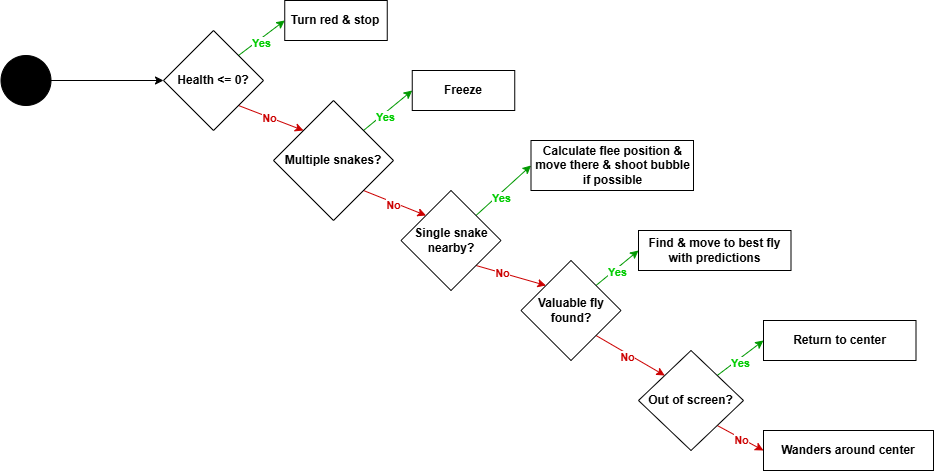

The diagram above was exported from draw.io. Its source (the exported page's mxGraphModel, read from the mxfile embedded in the PNG):
<mxGraphModel dx="5170" dy="1815" grid="1" gridSize="10" guides="1" tooltips="1" connect="1" arrows="1" fold="1" page="1" pageScale="1" pageWidth="850" pageHeight="1100" math="0" shadow="0">
  <root>
    <mxCell id="0" />
    <mxCell id="1" parent="0" />
    <mxCell id="BIugDWt1rtVLJSTA__vn-108" style="edgeStyle=orthogonalEdgeStyle;rounded=0;orthogonalLoop=1;jettySize=auto;html=1;exitX=1;exitY=0.5;exitDx=0;exitDy=0;entryX=0;entryY=0.5;entryDx=0;entryDy=0;" parent="1" source="BIugDWt1rtVLJSTA__vn-106" target="BIugDWt1rtVLJSTA__vn-110" edge="1">
      <mxGeometry relative="1" as="geometry">
        <mxPoint x="267.5" y="1590" as="targetPoint" />
      </mxGeometry>
    </mxCell>
    <mxCell id="BIugDWt1rtVLJSTA__vn-106" value="" style="ellipse;whiteSpace=wrap;html=1;aspect=fixed;fillColor=#000000;" parent="1" vertex="1">
      <mxGeometry x="117.5" y="1565" width="50" height="50" as="geometry" />
    </mxCell>
    <mxCell id="BIugDWt1rtVLJSTA__vn-122" style="rounded=0;orthogonalLoop=1;jettySize=auto;html=1;exitX=1;exitY=0;exitDx=0;exitDy=0;entryX=0;entryY=0.5;entryDx=0;entryDy=0;fillColor=#d5e8d4;strokeColor=#009900;" parent="1" source="BIugDWt1rtVLJSTA__vn-110" target="BIugDWt1rtVLJSTA__vn-120" edge="1">
      <mxGeometry relative="1" as="geometry" />
    </mxCell>
    <mxCell id="BIugDWt1rtVLJSTA__vn-153" value="&lt;b&gt;Yes&lt;/b&gt;" style="edgeLabel;html=1;align=center;verticalAlign=middle;resizable=0;points=[];fontColor=#00CC00;" parent="BIugDWt1rtVLJSTA__vn-122" connectable="0" vertex="1">
      <mxGeometry x="-0.2061" y="-1" relative="1" as="geometry">
        <mxPoint as="offset" />
      </mxGeometry>
    </mxCell>
    <mxCell id="BIugDWt1rtVLJSTA__vn-126" style="rounded=0;orthogonalLoop=1;jettySize=auto;html=1;exitX=1;exitY=1;exitDx=0;exitDy=0;entryX=0;entryY=0;entryDx=0;entryDy=0;strokeColor=#CC0000;" parent="1" source="BIugDWt1rtVLJSTA__vn-110" target="BIugDWt1rtVLJSTA__vn-124" edge="1">
      <mxGeometry relative="1" as="geometry" />
    </mxCell>
    <mxCell id="BIugDWt1rtVLJSTA__vn-154" value="&lt;b&gt;No&lt;/b&gt;" style="edgeLabel;html=1;align=center;verticalAlign=middle;resizable=0;points=[];fontColor=#CC0000;" parent="BIugDWt1rtVLJSTA__vn-126" connectable="0" vertex="1">
      <mxGeometry x="-0.0781" relative="1" as="geometry">
        <mxPoint as="offset" />
      </mxGeometry>
    </mxCell>
    <mxCell id="BIugDWt1rtVLJSTA__vn-110" value="&lt;b&gt;Health &amp;lt;= 0?&lt;/b&gt;" style="rhombus;whiteSpace=wrap;html=1;" parent="1" vertex="1">
      <mxGeometry x="280" y="1540" width="100" height="100" as="geometry" />
    </mxCell>
    <mxCell id="BIugDWt1rtVLJSTA__vn-120" value="Turn red &amp;amp; stop" style="rounded=0;whiteSpace=wrap;html=1;fontStyle=1" parent="1" vertex="1">
      <mxGeometry x="401.25" y="1510" width="102.5" height="40" as="geometry" />
    </mxCell>
    <mxCell id="BIugDWt1rtVLJSTA__vn-129" style="rounded=0;orthogonalLoop=1;jettySize=auto;html=1;exitX=1;exitY=0;exitDx=0;exitDy=0;entryX=0;entryY=0.5;entryDx=0;entryDy=0;strokeColor=#009900;" parent="1" source="BIugDWt1rtVLJSTA__vn-124" target="BIugDWt1rtVLJSTA__vn-128" edge="1">
      <mxGeometry relative="1" as="geometry" />
    </mxCell>
    <mxCell id="BIugDWt1rtVLJSTA__vn-155" value="&lt;b&gt;Yes&lt;/b&gt;" style="edgeLabel;html=1;align=center;verticalAlign=middle;resizable=0;points=[];fontColor=#00CC00;" parent="BIugDWt1rtVLJSTA__vn-129" connectable="0" vertex="1">
      <mxGeometry x="-0.1571" relative="1" as="geometry">
        <mxPoint as="offset" />
      </mxGeometry>
    </mxCell>
    <mxCell id="BIugDWt1rtVLJSTA__vn-133" style="rounded=0;orthogonalLoop=1;jettySize=auto;html=1;exitX=1;exitY=1;exitDx=0;exitDy=0;entryX=0;entryY=0;entryDx=0;entryDy=0;strokeColor=#CC0000;" parent="1" source="BIugDWt1rtVLJSTA__vn-124" target="BIugDWt1rtVLJSTA__vn-132" edge="1">
      <mxGeometry relative="1" as="geometry" />
    </mxCell>
    <mxCell id="BIugDWt1rtVLJSTA__vn-156" value="&lt;b&gt;No&lt;/b&gt;" style="edgeLabel;html=1;align=center;verticalAlign=middle;resizable=0;points=[];fontColor=#CC0000;" parent="BIugDWt1rtVLJSTA__vn-133" connectable="0" vertex="1">
      <mxGeometry x="-0.1354" y="-1" relative="1" as="geometry">
        <mxPoint as="offset" />
      </mxGeometry>
    </mxCell>
    <mxCell id="BIugDWt1rtVLJSTA__vn-124" value="&lt;b&gt;Multiple snakes?&lt;/b&gt;" style="rhombus;whiteSpace=wrap;html=1;" parent="1" vertex="1">
      <mxGeometry x="390" y="1610" width="120" height="120" as="geometry" />
    </mxCell>
    <mxCell id="BIugDWt1rtVLJSTA__vn-128" value="Freeze" style="rounded=0;whiteSpace=wrap;html=1;fontStyle=1" parent="1" vertex="1">
      <mxGeometry x="528.75" y="1580" width="102.5" height="40" as="geometry" />
    </mxCell>
    <mxCell id="BIugDWt1rtVLJSTA__vn-138" style="rounded=0;orthogonalLoop=1;jettySize=auto;html=1;exitX=1;exitY=0;exitDx=0;exitDy=0;entryX=0;entryY=0.5;entryDx=0;entryDy=0;strokeColor=#009900;" parent="1" source="BIugDWt1rtVLJSTA__vn-132" target="BIugDWt1rtVLJSTA__vn-135" edge="1">
      <mxGeometry relative="1" as="geometry" />
    </mxCell>
    <mxCell id="BIugDWt1rtVLJSTA__vn-157" value="&lt;b&gt;Yes&lt;/b&gt;" style="edgeLabel;html=1;align=center;verticalAlign=middle;resizable=0;points=[];fontColor=#00CC00;" parent="BIugDWt1rtVLJSTA__vn-138" connectable="0" vertex="1">
      <mxGeometry x="-0.1747" y="-1" relative="1" as="geometry">
        <mxPoint as="offset" />
      </mxGeometry>
    </mxCell>
    <mxCell id="BIugDWt1rtVLJSTA__vn-140" style="rounded=0;orthogonalLoop=1;jettySize=auto;html=1;exitX=1;exitY=1;exitDx=0;exitDy=0;entryX=0;entryY=0;entryDx=0;entryDy=0;strokeColor=#CC0000;" parent="1" source="BIugDWt1rtVLJSTA__vn-132" target="BIugDWt1rtVLJSTA__vn-139" edge="1">
      <mxGeometry relative="1" as="geometry" />
    </mxCell>
    <mxCell id="BIugDWt1rtVLJSTA__vn-158" value="&lt;b&gt;No&lt;/b&gt;" style="edgeLabel;html=1;align=center;verticalAlign=middle;resizable=0;points=[];fontColor=#CC0000;" parent="BIugDWt1rtVLJSTA__vn-140" connectable="0" vertex="1">
      <mxGeometry x="-0.2558" y="1" relative="1" as="geometry">
        <mxPoint as="offset" />
      </mxGeometry>
    </mxCell>
    <mxCell id="BIugDWt1rtVLJSTA__vn-132" value="&lt;b&gt;Single snake nearby?&lt;/b&gt;" style="rhombus;whiteSpace=wrap;html=1;" parent="1" vertex="1">
      <mxGeometry x="517.5" y="1700" width="100" height="100" as="geometry" />
    </mxCell>
    <mxCell id="BIugDWt1rtVLJSTA__vn-135" value="Calculate flee position &amp;amp; move there&amp;nbsp;&amp;amp; shoot bubble if possible" style="rounded=0;whiteSpace=wrap;html=1;fontStyle=1" parent="1" vertex="1">
      <mxGeometry x="647.5" y="1650" width="162.5" height="50" as="geometry" />
    </mxCell>
    <mxCell id="BIugDWt1rtVLJSTA__vn-144" style="rounded=0;orthogonalLoop=1;jettySize=auto;html=1;exitX=1;exitY=0;exitDx=0;exitDy=0;entryX=0;entryY=0.5;entryDx=0;entryDy=0;strokeColor=#009900;" parent="1" source="BIugDWt1rtVLJSTA__vn-139" target="BIugDWt1rtVLJSTA__vn-143" edge="1">
      <mxGeometry relative="1" as="geometry" />
    </mxCell>
    <mxCell id="BIugDWt1rtVLJSTA__vn-159" value="&lt;b&gt;Yes&lt;/b&gt;" style="edgeLabel;html=1;align=center;verticalAlign=middle;resizable=0;points=[];fontColor=#00CC00;" parent="BIugDWt1rtVLJSTA__vn-144" connectable="0" vertex="1">
      <mxGeometry x="-0.1037" relative="1" as="geometry">
        <mxPoint as="offset" />
      </mxGeometry>
    </mxCell>
    <mxCell id="BIugDWt1rtVLJSTA__vn-146" style="rounded=0;orthogonalLoop=1;jettySize=auto;html=1;exitX=1;exitY=1;exitDx=0;exitDy=0;entryX=0;entryY=0;entryDx=0;entryDy=0;strokeColor=#CC0000;" parent="1" source="BIugDWt1rtVLJSTA__vn-139" target="BIugDWt1rtVLJSTA__vn-145" edge="1">
      <mxGeometry relative="1" as="geometry" />
    </mxCell>
    <mxCell id="BIugDWt1rtVLJSTA__vn-160" value="&lt;b&gt;No&lt;/b&gt;" style="edgeLabel;html=1;align=center;verticalAlign=middle;resizable=0;points=[];fontColor=#CC0000;" parent="BIugDWt1rtVLJSTA__vn-146" connectable="0" vertex="1">
      <mxGeometry x="-0.0816" y="-2" relative="1" as="geometry">
        <mxPoint as="offset" />
      </mxGeometry>
    </mxCell>
    <mxCell id="BIugDWt1rtVLJSTA__vn-139" value="&lt;b&gt;Valuable fly found?&lt;/b&gt;" style="rhombus;whiteSpace=wrap;html=1;" parent="1" vertex="1">
      <mxGeometry x="637.5" y="1770" width="100" height="100" as="geometry" />
    </mxCell>
    <mxCell id="BIugDWt1rtVLJSTA__vn-143" value="Find &amp;amp; move to best fly with predictions" style="rounded=0;whiteSpace=wrap;html=1;fontStyle=1" parent="1" vertex="1">
      <mxGeometry x="755" y="1740" width="152.5" height="40" as="geometry" />
    </mxCell>
    <mxCell id="BIugDWt1rtVLJSTA__vn-148" style="rounded=0;orthogonalLoop=1;jettySize=auto;html=1;exitX=1;exitY=0;exitDx=0;exitDy=0;entryX=0;entryY=0.5;entryDx=0;entryDy=0;strokeColor=#009900;" parent="1" source="BIugDWt1rtVLJSTA__vn-145" target="BIugDWt1rtVLJSTA__vn-147" edge="1">
      <mxGeometry relative="1" as="geometry" />
    </mxCell>
    <mxCell id="BIugDWt1rtVLJSTA__vn-161" value="&lt;b&gt;Yes&lt;/b&gt;" style="edgeLabel;html=1;align=center;verticalAlign=middle;resizable=0;points=[];fontColor=#00CC00;" parent="BIugDWt1rtVLJSTA__vn-148" connectable="0" vertex="1">
      <mxGeometry x="-0.0927" y="-1" relative="1" as="geometry">
        <mxPoint as="offset" />
      </mxGeometry>
    </mxCell>
    <mxCell id="BIugDWt1rtVLJSTA__vn-150" style="rounded=0;orthogonalLoop=1;jettySize=auto;html=1;exitX=1;exitY=1;exitDx=0;exitDy=0;entryX=0;entryY=0.5;entryDx=0;entryDy=0;strokeColor=#CC0000;" parent="1" source="BIugDWt1rtVLJSTA__vn-145" target="BIugDWt1rtVLJSTA__vn-149" edge="1">
      <mxGeometry relative="1" as="geometry" />
    </mxCell>
    <mxCell id="BIugDWt1rtVLJSTA__vn-162" value="&lt;b&gt;No&lt;/b&gt;" style="edgeLabel;html=1;align=center;verticalAlign=middle;resizable=0;points=[];fontColor=#CC0000;" parent="BIugDWt1rtVLJSTA__vn-150" connectable="0" vertex="1">
      <mxGeometry x="-0.1299" y="-1" relative="1" as="geometry">
        <mxPoint as="offset" />
      </mxGeometry>
    </mxCell>
    <mxCell id="BIugDWt1rtVLJSTA__vn-145" value="&lt;b&gt;Out of screen?&lt;/b&gt;" style="rhombus;whiteSpace=wrap;html=1;" parent="1" vertex="1">
      <mxGeometry x="755" y="1860" width="105" height="100" as="geometry" />
    </mxCell>
    <mxCell id="BIugDWt1rtVLJSTA__vn-147" value="Return to center" style="rounded=0;whiteSpace=wrap;html=1;fontStyle=1" parent="1" vertex="1">
      <mxGeometry x="880" y="1830" width="152.5" height="40" as="geometry" />
    </mxCell>
    <mxCell id="BIugDWt1rtVLJSTA__vn-149" value="Wanders around center" style="rounded=0;whiteSpace=wrap;html=1;fontStyle=1" parent="1" vertex="1">
      <mxGeometry x="880" y="1940" width="170" height="40" as="geometry" />
    </mxCell>
  </root>
</mxGraphModel>